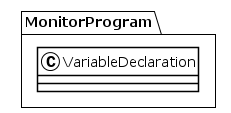

The diagram above was rendered by PlantUML. Its source (embedded in the PNG):
@startuml
!theme plain
package MonitorProgram {
class VariableDeclaration {
}
}
@enduml